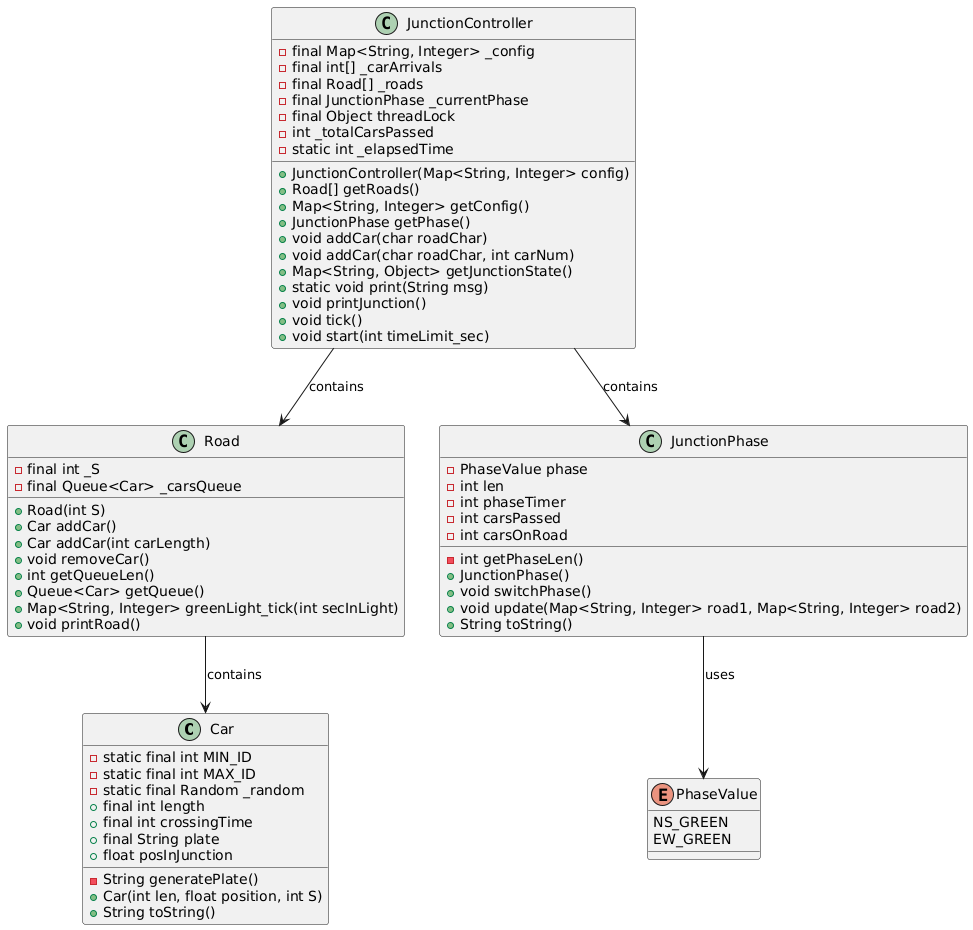

The diagram above was rendered by PlantUML. Its source (embedded in the PNG):
@startuml
' -	private field
' +	public field

'  UML Relationships:
'  Road --> Car : contains cars in queue
'  JunctionController --> Road : manages multiple roads
'  JunctionController --> JunctionPhase : owns traffic phase logic
'  JunctionPhase --> PhaseValue : uses enum for signal state




class Car {
	- static final int MIN_ID
	- static final int MAX_ID
	- static final Random _random
	+ final int length
	+ final int crossingTime
	+ final String plate
	+ float posInJunction

	- String generatePlate()
	+ Car(int len, float position, int S)
	+ String toString()
}

class Road {
	- final int _S
	- final Queue<Car> _carsQueue
	
	+ Road(int S)
	+ Car addCar()
	+ Car addCar(int carLength)
	+ void removeCar()
	+ int getQueueLen()
	+ Queue<Car> getQueue()
	+ Map<String, Integer> greenLight_tick(int secInLight)
	+ void printRoad()
}

class JunctionController {
	- final Map<String, Integer> _config
	- final int[] _carArrivals
	- final Road[] _roads
	- final JunctionPhase _currentPhase
	- final Object threadLock
	- int _totalCarsPassed
	- static int _elapsedTime
	
	+ JunctionController(Map<String, Integer> config)
	+ Road[] getRoads()
	+ Map<String, Integer> getConfig()
	+ JunctionPhase getPhase()
	+ void addCar(char roadChar)
	+ void addCar(char roadChar, int carNum)
	+ Map<String, Object> getJunctionState()
	+ static void print(String msg)
	+ void printJunction()
	+ void tick()
	+ void start(int timeLimit_sec)
}

enum PhaseValue {
	NS_GREEN
	EW_GREEN
}

class JunctionPhase {
	- PhaseValue phase
	- int len
	- int phaseTimer
	- int carsPassed
	- int carsOnRoad
	
	- int getPhaseLen()
	+ JunctionPhase()
	+ void switchPhase()
	+ void update(Map<String, Integer> road1, Map<String, Integer> road2)
	+ String toString()
}

' Relationships
Road --> Car : contains
JunctionController --> Road : contains
JunctionController --> JunctionPhase : contains
JunctionPhase --> PhaseValue : uses
@enduml